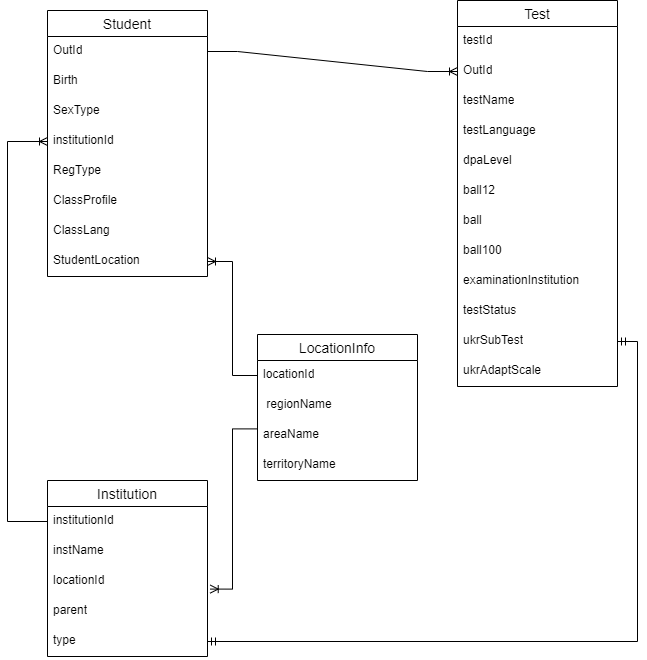

The diagram above was exported from draw.io. Its source (the exported page's mxGraphModel, read from the mxfile embedded in the PNG):
<mxGraphModel dx="200" dy="549" grid="1" gridSize="10" guides="1" tooltips="1" connect="1" arrows="1" fold="1" page="1" pageScale="1" pageWidth="850" pageHeight="1100" math="0" shadow="0">
  <root>
    <mxCell id="0" />
    <mxCell id="1" parent="0" />
    <mxCell id="JGmmfZCBa0-lLoyQuRNk-101" value="Student" style="swimlane;fontStyle=0;childLayout=stackLayout;horizontal=1;startSize=26;horizontalStack=0;resizeParent=1;resizeParentMax=0;resizeLast=0;collapsible=1;marginBottom=0;align=center;fontSize=14;" parent="1" vertex="1">
      <mxGeometry x="900" y="220" width="160" height="266" as="geometry" />
    </mxCell>
    <mxCell id="JGmmfZCBa0-lLoyQuRNk-102" value="OutId" style="text;strokeColor=none;fillColor=none;spacingLeft=4;spacingRight=4;overflow=hidden;rotatable=0;points=[[0,0.5],[1,0.5]];portConstraint=eastwest;fontSize=12;whiteSpace=wrap;html=1;" parent="JGmmfZCBa0-lLoyQuRNk-101" vertex="1">
      <mxGeometry y="26" width="160" height="30" as="geometry" />
    </mxCell>
    <mxCell id="JGmmfZCBa0-lLoyQuRNk-103" value="Birth" style="text;strokeColor=none;fillColor=none;spacingLeft=4;spacingRight=4;overflow=hidden;rotatable=0;points=[[0,0.5],[1,0.5]];portConstraint=eastwest;fontSize=12;whiteSpace=wrap;html=1;" parent="JGmmfZCBa0-lLoyQuRNk-101" vertex="1">
      <mxGeometry y="56" width="160" height="30" as="geometry" />
    </mxCell>
    <mxCell id="JGmmfZCBa0-lLoyQuRNk-104" value="SexType" style="text;strokeColor=none;fillColor=none;spacingLeft=4;spacingRight=4;overflow=hidden;rotatable=0;points=[[0,0.5],[1,0.5]];portConstraint=eastwest;fontSize=12;whiteSpace=wrap;html=1;" parent="JGmmfZCBa0-lLoyQuRNk-101" vertex="1">
      <mxGeometry y="86" width="160" height="30" as="geometry" />
    </mxCell>
    <mxCell id="n2dAjngaKuhHGUrd6bMN-28" value="institutionId" style="text;strokeColor=none;fillColor=none;spacingLeft=4;spacingRight=4;overflow=hidden;rotatable=0;points=[[0,0.5],[1,0.5]];portConstraint=eastwest;fontSize=12;whiteSpace=wrap;html=1;" vertex="1" parent="JGmmfZCBa0-lLoyQuRNk-101">
      <mxGeometry y="116" width="160" height="30" as="geometry" />
    </mxCell>
    <mxCell id="JGmmfZCBa0-lLoyQuRNk-106" value="RegType" style="text;strokeColor=none;fillColor=none;spacingLeft=4;spacingRight=4;overflow=hidden;rotatable=0;points=[[0,0.5],[1,0.5]];portConstraint=eastwest;fontSize=12;whiteSpace=wrap;html=1;" parent="JGmmfZCBa0-lLoyQuRNk-101" vertex="1">
      <mxGeometry y="146" width="160" height="30" as="geometry" />
    </mxCell>
    <mxCell id="JGmmfZCBa0-lLoyQuRNk-105" value="ClassProfile" style="text;strokeColor=none;fillColor=none;spacingLeft=4;spacingRight=4;overflow=hidden;rotatable=0;points=[[0,0.5],[1,0.5]];portConstraint=eastwest;fontSize=12;whiteSpace=wrap;html=1;" parent="JGmmfZCBa0-lLoyQuRNk-101" vertex="1">
      <mxGeometry y="176" width="160" height="30" as="geometry" />
    </mxCell>
    <mxCell id="JGmmfZCBa0-lLoyQuRNk-108" value="ClassLang" style="text;strokeColor=none;fillColor=none;spacingLeft=4;spacingRight=4;overflow=hidden;rotatable=0;points=[[0,0.5],[1,0.5]];portConstraint=eastwest;fontSize=12;whiteSpace=wrap;html=1;" parent="JGmmfZCBa0-lLoyQuRNk-101" vertex="1">
      <mxGeometry y="206" width="160" height="30" as="geometry" />
    </mxCell>
    <mxCell id="JGmmfZCBa0-lLoyQuRNk-107" value="StudentLocation" style="text;strokeColor=none;fillColor=none;spacingLeft=4;spacingRight=4;overflow=hidden;rotatable=0;points=[[0,0.5],[1,0.5]];portConstraint=eastwest;fontSize=12;whiteSpace=wrap;html=1;" parent="JGmmfZCBa0-lLoyQuRNk-101" vertex="1">
      <mxGeometry y="236" width="160" height="30" as="geometry" />
    </mxCell>
    <mxCell id="JGmmfZCBa0-lLoyQuRNk-109" value="Test" style="swimlane;fontStyle=0;childLayout=stackLayout;horizontal=1;startSize=26;horizontalStack=0;resizeParent=1;resizeParentMax=0;resizeLast=0;collapsible=1;marginBottom=0;align=center;fontSize=14;" parent="1" vertex="1">
      <mxGeometry x="1310" y="210" width="160" height="386" as="geometry" />
    </mxCell>
    <mxCell id="JGmmfZCBa0-lLoyQuRNk-110" value="testId" style="text;strokeColor=none;fillColor=none;spacingLeft=4;spacingRight=4;overflow=hidden;rotatable=0;points=[[0,0.5],[1,0.5]];portConstraint=eastwest;fontSize=12;whiteSpace=wrap;html=1;" parent="JGmmfZCBa0-lLoyQuRNk-109" vertex="1">
      <mxGeometry y="26" width="160" height="30" as="geometry" />
    </mxCell>
    <mxCell id="JGmmfZCBa0-lLoyQuRNk-111" value="OutId" style="text;strokeColor=none;fillColor=none;spacingLeft=4;spacingRight=4;overflow=hidden;rotatable=0;points=[[0,0.5],[1,0.5]];portConstraint=eastwest;fontSize=12;whiteSpace=wrap;html=1;" parent="JGmmfZCBa0-lLoyQuRNk-109" vertex="1">
      <mxGeometry y="56" width="160" height="30" as="geometry" />
    </mxCell>
    <mxCell id="JGmmfZCBa0-lLoyQuRNk-112" value="testName" style="text;strokeColor=none;fillColor=none;spacingLeft=4;spacingRight=4;overflow=hidden;rotatable=0;points=[[0,0.5],[1,0.5]];portConstraint=eastwest;fontSize=12;whiteSpace=wrap;html=1;" parent="JGmmfZCBa0-lLoyQuRNk-109" vertex="1">
      <mxGeometry y="86" width="160" height="30" as="geometry" />
    </mxCell>
    <mxCell id="n2dAjngaKuhHGUrd6bMN-10" value="testLanguage" style="text;strokeColor=none;fillColor=none;spacingLeft=4;spacingRight=4;overflow=hidden;rotatable=0;points=[[0,0.5],[1,0.5]];portConstraint=eastwest;fontSize=12;whiteSpace=wrap;html=1;" vertex="1" parent="JGmmfZCBa0-lLoyQuRNk-109">
      <mxGeometry y="116" width="160" height="30" as="geometry" />
    </mxCell>
    <mxCell id="n2dAjngaKuhHGUrd6bMN-9" value="dpaLevel" style="text;strokeColor=none;fillColor=none;spacingLeft=4;spacingRight=4;overflow=hidden;rotatable=0;points=[[0,0.5],[1,0.5]];portConstraint=eastwest;fontSize=12;whiteSpace=wrap;html=1;" vertex="1" parent="JGmmfZCBa0-lLoyQuRNk-109">
      <mxGeometry y="146" width="160" height="30" as="geometry" />
    </mxCell>
    <mxCell id="n2dAjngaKuhHGUrd6bMN-8" value="ball12" style="text;strokeColor=none;fillColor=none;spacingLeft=4;spacingRight=4;overflow=hidden;rotatable=0;points=[[0,0.5],[1,0.5]];portConstraint=eastwest;fontSize=12;whiteSpace=wrap;html=1;" vertex="1" parent="JGmmfZCBa0-lLoyQuRNk-109">
      <mxGeometry y="176" width="160" height="30" as="geometry" />
    </mxCell>
    <mxCell id="n2dAjngaKuhHGUrd6bMN-7" value="ball" style="text;strokeColor=none;fillColor=none;spacingLeft=4;spacingRight=4;overflow=hidden;rotatable=0;points=[[0,0.5],[1,0.5]];portConstraint=eastwest;fontSize=12;whiteSpace=wrap;html=1;" vertex="1" parent="JGmmfZCBa0-lLoyQuRNk-109">
      <mxGeometry y="206" width="160" height="30" as="geometry" />
    </mxCell>
    <mxCell id="n2dAjngaKuhHGUrd6bMN-6" value="ball100" style="text;strokeColor=none;fillColor=none;spacingLeft=4;spacingRight=4;overflow=hidden;rotatable=0;points=[[0,0.5],[1,0.5]];portConstraint=eastwest;fontSize=12;whiteSpace=wrap;html=1;" vertex="1" parent="JGmmfZCBa0-lLoyQuRNk-109">
      <mxGeometry y="236" width="160" height="30" as="geometry" />
    </mxCell>
    <mxCell id="n2dAjngaKuhHGUrd6bMN-5" value="examinationInstitution" style="text;strokeColor=none;fillColor=none;spacingLeft=4;spacingRight=4;overflow=hidden;rotatable=0;points=[[0,0.5],[1,0.5]];portConstraint=eastwest;fontSize=12;whiteSpace=wrap;html=1;" vertex="1" parent="JGmmfZCBa0-lLoyQuRNk-109">
      <mxGeometry y="266" width="160" height="30" as="geometry" />
    </mxCell>
    <mxCell id="n2dAjngaKuhHGUrd6bMN-4" value="testStatus" style="text;strokeColor=none;fillColor=none;spacingLeft=4;spacingRight=4;overflow=hidden;rotatable=0;points=[[0,0.5],[1,0.5]];portConstraint=eastwest;fontSize=12;whiteSpace=wrap;html=1;" vertex="1" parent="JGmmfZCBa0-lLoyQuRNk-109">
      <mxGeometry y="296" width="160" height="30" as="geometry" />
    </mxCell>
    <mxCell id="n2dAjngaKuhHGUrd6bMN-3" value="ukrSubTest" style="text;strokeColor=none;fillColor=none;spacingLeft=4;spacingRight=4;overflow=hidden;rotatable=0;points=[[0,0.5],[1,0.5]];portConstraint=eastwest;fontSize=12;whiteSpace=wrap;html=1;" vertex="1" parent="JGmmfZCBa0-lLoyQuRNk-109">
      <mxGeometry y="326" width="160" height="30" as="geometry" />
    </mxCell>
    <mxCell id="n2dAjngaKuhHGUrd6bMN-2" value="ukrAdaptScale" style="text;strokeColor=none;fillColor=none;spacingLeft=4;spacingRight=4;overflow=hidden;rotatable=0;points=[[0,0.5],[1,0.5]];portConstraint=eastwest;fontSize=12;whiteSpace=wrap;html=1;" vertex="1" parent="JGmmfZCBa0-lLoyQuRNk-109">
      <mxGeometry y="356" width="160" height="30" as="geometry" />
    </mxCell>
    <mxCell id="n2dAjngaKuhHGUrd6bMN-11" value="LocationInfo" style="swimlane;fontStyle=0;childLayout=stackLayout;horizontal=1;startSize=26;horizontalStack=0;resizeParent=1;resizeParentMax=0;resizeLast=0;collapsible=1;marginBottom=0;align=center;fontSize=14;" vertex="1" parent="1">
      <mxGeometry x="1110" y="544" width="160" height="146" as="geometry" />
    </mxCell>
    <mxCell id="n2dAjngaKuhHGUrd6bMN-12" value="locationId" style="text;strokeColor=none;fillColor=none;spacingLeft=4;spacingRight=4;overflow=hidden;rotatable=0;points=[[0,0.5],[1,0.5]];portConstraint=eastwest;fontSize=12;whiteSpace=wrap;html=1;" vertex="1" parent="n2dAjngaKuhHGUrd6bMN-11">
      <mxGeometry y="26" width="160" height="30" as="geometry" />
    </mxCell>
    <mxCell id="n2dAjngaKuhHGUrd6bMN-13" value="&amp;nbsp;regionName" style="text;strokeColor=none;fillColor=none;spacingLeft=4;spacingRight=4;overflow=hidden;rotatable=0;points=[[0,0.5],[1,0.5]];portConstraint=eastwest;fontSize=12;whiteSpace=wrap;html=1;" vertex="1" parent="n2dAjngaKuhHGUrd6bMN-11">
      <mxGeometry y="56" width="160" height="30" as="geometry" />
    </mxCell>
    <mxCell id="n2dAjngaKuhHGUrd6bMN-14" value="areaName" style="text;strokeColor=none;fillColor=none;spacingLeft=4;spacingRight=4;overflow=hidden;rotatable=0;points=[[0,0.5],[1,0.5]];portConstraint=eastwest;fontSize=12;whiteSpace=wrap;html=1;" vertex="1" parent="n2dAjngaKuhHGUrd6bMN-11">
      <mxGeometry y="86" width="160" height="30" as="geometry" />
    </mxCell>
    <mxCell id="n2dAjngaKuhHGUrd6bMN-15" value="territoryName" style="text;strokeColor=none;fillColor=none;spacingLeft=4;spacingRight=4;overflow=hidden;rotatable=0;points=[[0,0.5],[1,0.5]];portConstraint=eastwest;fontSize=12;whiteSpace=wrap;html=1;" vertex="1" parent="n2dAjngaKuhHGUrd6bMN-11">
      <mxGeometry y="116" width="160" height="30" as="geometry" />
    </mxCell>
    <mxCell id="n2dAjngaKuhHGUrd6bMN-20" value="Institution" style="swimlane;fontStyle=0;childLayout=stackLayout;horizontal=1;startSize=26;horizontalStack=0;resizeParent=1;resizeParentMax=0;resizeLast=0;collapsible=1;marginBottom=0;align=center;fontSize=14;" vertex="1" parent="1">
      <mxGeometry x="900" y="690" width="160" height="176" as="geometry" />
    </mxCell>
    <mxCell id="n2dAjngaKuhHGUrd6bMN-21" value="institutionId" style="text;strokeColor=none;fillColor=none;spacingLeft=4;spacingRight=4;overflow=hidden;rotatable=0;points=[[0,0.5],[1,0.5]];portConstraint=eastwest;fontSize=12;whiteSpace=wrap;html=1;" vertex="1" parent="n2dAjngaKuhHGUrd6bMN-20">
      <mxGeometry y="26" width="160" height="30" as="geometry" />
    </mxCell>
    <mxCell id="n2dAjngaKuhHGUrd6bMN-22" value="instName" style="text;strokeColor=none;fillColor=none;spacingLeft=4;spacingRight=4;overflow=hidden;rotatable=0;points=[[0,0.5],[1,0.5]];portConstraint=eastwest;fontSize=12;whiteSpace=wrap;html=1;" vertex="1" parent="n2dAjngaKuhHGUrd6bMN-20">
      <mxGeometry y="56" width="160" height="30" as="geometry" />
    </mxCell>
    <mxCell id="n2dAjngaKuhHGUrd6bMN-23" value="locationId&amp;nbsp;" style="text;strokeColor=none;fillColor=none;spacingLeft=4;spacingRight=4;overflow=hidden;rotatable=0;points=[[0,0.5],[1,0.5]];portConstraint=eastwest;fontSize=12;whiteSpace=wrap;html=1;" vertex="1" parent="n2dAjngaKuhHGUrd6bMN-20">
      <mxGeometry y="86" width="160" height="30" as="geometry" />
    </mxCell>
    <mxCell id="n2dAjngaKuhHGUrd6bMN-24" value="parent" style="text;strokeColor=none;fillColor=none;spacingLeft=4;spacingRight=4;overflow=hidden;rotatable=0;points=[[0,0.5],[1,0.5]];portConstraint=eastwest;fontSize=12;whiteSpace=wrap;html=1;" vertex="1" parent="n2dAjngaKuhHGUrd6bMN-20">
      <mxGeometry y="116" width="160" height="30" as="geometry" />
    </mxCell>
    <mxCell id="n2dAjngaKuhHGUrd6bMN-25" value="type" style="text;strokeColor=none;fillColor=none;spacingLeft=4;spacingRight=4;overflow=hidden;rotatable=0;points=[[0,0.5],[1,0.5]];portConstraint=eastwest;fontSize=12;whiteSpace=wrap;html=1;" vertex="1" parent="n2dAjngaKuhHGUrd6bMN-20">
      <mxGeometry y="146" width="160" height="30" as="geometry" />
    </mxCell>
    <mxCell id="n2dAjngaKuhHGUrd6bMN-26" value="" style="edgeStyle=entityRelationEdgeStyle;fontSize=12;html=1;endArrow=ERoneToMany;rounded=0;entryX=0;entryY=0.5;entryDx=0;entryDy=0;exitX=1;exitY=0.5;exitDx=0;exitDy=0;" edge="1" parent="1" source="JGmmfZCBa0-lLoyQuRNk-102" target="JGmmfZCBa0-lLoyQuRNk-111">
      <mxGeometry width="100" height="100" relative="1" as="geometry">
        <mxPoint x="1000" y="260" as="sourcePoint" />
        <mxPoint x="1170" y="281" as="targetPoint" />
      </mxGeometry>
    </mxCell>
    <mxCell id="n2dAjngaKuhHGUrd6bMN-27" value="" style="edgeStyle=orthogonalEdgeStyle;fontSize=12;html=1;endArrow=ERoneToMany;rounded=0;exitX=0;exitY=0.5;exitDx=0;exitDy=0;entryX=0;entryY=0.5;entryDx=0;entryDy=0;" edge="1" parent="1" source="n2dAjngaKuhHGUrd6bMN-21" target="n2dAjngaKuhHGUrd6bMN-28">
      <mxGeometry width="100" height="100" relative="1" as="geometry">
        <mxPoint x="1050" y="750" as="sourcePoint" />
        <mxPoint x="990" y="350" as="targetPoint" />
        <Array as="points">
          <mxPoint x="860" y="731" />
          <mxPoint x="860" y="351" />
        </Array>
      </mxGeometry>
    </mxCell>
    <mxCell id="n2dAjngaKuhHGUrd6bMN-29" value="" style="edgeStyle=orthogonalEdgeStyle;fontSize=12;html=1;endArrow=ERoneToMany;rounded=0;exitX=0;exitY=0.5;exitDx=0;exitDy=0;entryX=1;entryY=0.5;entryDx=0;entryDy=0;" edge="1" parent="1" source="n2dAjngaKuhHGUrd6bMN-12" target="JGmmfZCBa0-lLoyQuRNk-107">
      <mxGeometry width="100" height="100" relative="1" as="geometry">
        <mxPoint x="810" y="760" as="sourcePoint" />
        <mxPoint x="840" y="480" as="targetPoint" />
      </mxGeometry>
    </mxCell>
    <mxCell id="n2dAjngaKuhHGUrd6bMN-30" value="" style="edgeStyle=orthogonalEdgeStyle;fontSize=12;html=1;endArrow=ERoneToMany;rounded=0;entryX=1.017;entryY=0.753;entryDx=0;entryDy=0;entryPerimeter=0;exitX=-0.001;exitY=0.28;exitDx=0;exitDy=0;exitPerimeter=0;" edge="1" parent="1" source="n2dAjngaKuhHGUrd6bMN-14" target="n2dAjngaKuhHGUrd6bMN-23">
      <mxGeometry width="100" height="100" relative="1" as="geometry">
        <mxPoint x="1200" y="780" as="sourcePoint" />
        <mxPoint x="1070" y="481" as="targetPoint" />
      </mxGeometry>
    </mxCell>
    <mxCell id="n2dAjngaKuhHGUrd6bMN-31" value="" style="edgeStyle=orthogonalEdgeStyle;fontSize=12;html=1;endArrow=ERmandOne;startArrow=ERmandOne;rounded=0;exitX=1;exitY=0.5;exitDx=0;exitDy=0;entryX=1;entryY=0.5;entryDx=0;entryDy=0;" edge="1" parent="1" source="n2dAjngaKuhHGUrd6bMN-25" target="n2dAjngaKuhHGUrd6bMN-3">
      <mxGeometry width="100" height="100" relative="1" as="geometry">
        <mxPoint x="1260" y="850" as="sourcePoint" />
        <mxPoint x="1410" y="600" as="targetPoint" />
        <Array as="points">
          <mxPoint x="1490" y="851" />
          <mxPoint x="1490" y="551" />
        </Array>
      </mxGeometry>
    </mxCell>
  </root>
</mxGraphModel>